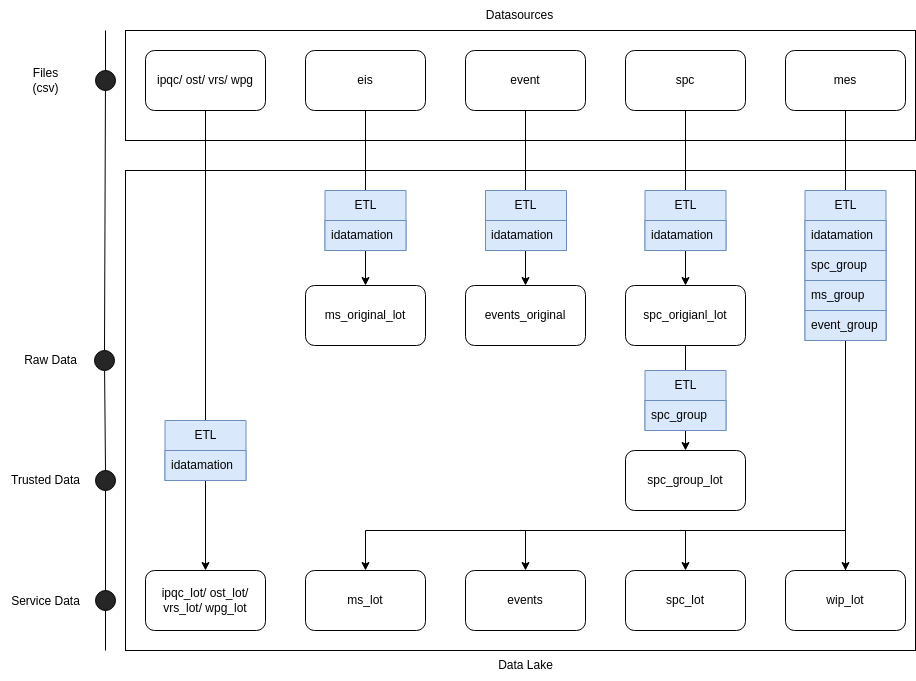

The diagram above was exported from draw.io. Its source (the exported page's mxGraphModel, read from the mxfile embedded in the PNG):
<mxGraphModel dx="2261" dy="741" grid="1" gridSize="10" guides="1" tooltips="1" connect="1" arrows="1" fold="1" page="1" pageScale="1" pageWidth="827" pageHeight="1169" math="0" shadow="0">
  <root>
    <mxCell id="0" />
    <mxCell id="1" parent="0" />
    <mxCell id="sXMZzJCYyfqh7M1y2TFB-33" value="" style="rounded=0;whiteSpace=wrap;html=1;fillColor=none;" vertex="1" parent="1">
      <mxGeometry x="20" y="360" width="790" height="480" as="geometry" />
    </mxCell>
    <mxCell id="sXMZzJCYyfqh7M1y2TFB-31" value="" style="rounded=0;whiteSpace=wrap;html=1;fillColor=none;" vertex="1" parent="1">
      <mxGeometry x="20" y="220" width="790" height="110" as="geometry" />
    </mxCell>
    <mxCell id="sXMZzJCYyfqh7M1y2TFB-7" style="edgeStyle=orthogonalEdgeStyle;rounded=0;orthogonalLoop=1;jettySize=auto;html=1;exitX=0.5;exitY=1;exitDx=0;exitDy=0;" edge="1" parent="1" source="sXMZzJCYyfqh7M1y2TFB-1" target="sXMZzJCYyfqh7M1y2TFB-6">
      <mxGeometry relative="1" as="geometry" />
    </mxCell>
    <mxCell id="sXMZzJCYyfqh7M1y2TFB-1" value="ipqc/ ost/ vrs/ wpg" style="rounded=1;whiteSpace=wrap;html=1;" vertex="1" parent="1">
      <mxGeometry x="40" y="240" width="120" height="60" as="geometry" />
    </mxCell>
    <mxCell id="sXMZzJCYyfqh7M1y2TFB-13" style="edgeStyle=orthogonalEdgeStyle;rounded=0;orthogonalLoop=1;jettySize=auto;html=1;exitX=0.5;exitY=1;exitDx=0;exitDy=0;" edge="1" parent="1" source="sXMZzJCYyfqh7M1y2TFB-2" target="sXMZzJCYyfqh7M1y2TFB-9">
      <mxGeometry relative="1" as="geometry" />
    </mxCell>
    <mxCell id="sXMZzJCYyfqh7M1y2TFB-2" value="event" style="rounded=1;whiteSpace=wrap;html=1;" vertex="1" parent="1">
      <mxGeometry x="360" y="240" width="120" height="60" as="geometry" />
    </mxCell>
    <mxCell id="sXMZzJCYyfqh7M1y2TFB-12" style="edgeStyle=orthogonalEdgeStyle;rounded=0;orthogonalLoop=1;jettySize=auto;html=1;exitX=0.5;exitY=1;exitDx=0;exitDy=0;" edge="1" parent="1" source="sXMZzJCYyfqh7M1y2TFB-3" target="sXMZzJCYyfqh7M1y2TFB-8">
      <mxGeometry relative="1" as="geometry" />
    </mxCell>
    <mxCell id="sXMZzJCYyfqh7M1y2TFB-3" value="eis" style="rounded=1;whiteSpace=wrap;html=1;" vertex="1" parent="1">
      <mxGeometry x="200" y="240" width="120" height="60" as="geometry" />
    </mxCell>
    <mxCell id="sXMZzJCYyfqh7M1y2TFB-14" style="edgeStyle=orthogonalEdgeStyle;rounded=0;orthogonalLoop=1;jettySize=auto;html=1;exitX=0.5;exitY=1;exitDx=0;exitDy=0;" edge="1" parent="1" source="sXMZzJCYyfqh7M1y2TFB-4" target="sXMZzJCYyfqh7M1y2TFB-10">
      <mxGeometry relative="1" as="geometry" />
    </mxCell>
    <mxCell id="sXMZzJCYyfqh7M1y2TFB-4" value="spc" style="rounded=1;whiteSpace=wrap;html=1;" vertex="1" parent="1">
      <mxGeometry x="520" y="240" width="120" height="60" as="geometry" />
    </mxCell>
    <mxCell id="sXMZzJCYyfqh7M1y2TFB-17" style="edgeStyle=orthogonalEdgeStyle;rounded=0;orthogonalLoop=1;jettySize=auto;html=1;exitX=0.5;exitY=1;exitDx=0;exitDy=0;" edge="1" parent="1" source="sXMZzJCYyfqh7M1y2TFB-5" target="sXMZzJCYyfqh7M1y2TFB-16">
      <mxGeometry relative="1" as="geometry" />
    </mxCell>
    <mxCell id="sXMZzJCYyfqh7M1y2TFB-5" value="mes" style="rounded=1;whiteSpace=wrap;html=1;" vertex="1" parent="1">
      <mxGeometry x="680" y="240" width="120" height="60" as="geometry" />
    </mxCell>
    <mxCell id="sXMZzJCYyfqh7M1y2TFB-6" value="ipqc_lot/ ost_lot/ vrs_lot/ wpg_lot" style="rounded=1;whiteSpace=wrap;html=1;" vertex="1" parent="1">
      <mxGeometry x="40" y="760" width="120" height="60" as="geometry" />
    </mxCell>
    <mxCell id="sXMZzJCYyfqh7M1y2TFB-8" value="ms_original_lot" style="rounded=1;whiteSpace=wrap;html=1;" vertex="1" parent="1">
      <mxGeometry x="200" y="475" width="120" height="60" as="geometry" />
    </mxCell>
    <mxCell id="sXMZzJCYyfqh7M1y2TFB-9" value="events_original" style="rounded=1;whiteSpace=wrap;html=1;" vertex="1" parent="1">
      <mxGeometry x="360" y="475" width="120" height="60" as="geometry" />
    </mxCell>
    <mxCell id="sXMZzJCYyfqh7M1y2TFB-15" style="edgeStyle=orthogonalEdgeStyle;rounded=0;orthogonalLoop=1;jettySize=auto;html=1;exitX=0.5;exitY=1;exitDx=0;exitDy=0;entryX=0.5;entryY=0;entryDx=0;entryDy=0;" edge="1" parent="1" source="sXMZzJCYyfqh7M1y2TFB-10" target="sXMZzJCYyfqh7M1y2TFB-11">
      <mxGeometry relative="1" as="geometry" />
    </mxCell>
    <mxCell id="sXMZzJCYyfqh7M1y2TFB-10" value="spc_origianl_lot" style="rounded=1;whiteSpace=wrap;html=1;" vertex="1" parent="1">
      <mxGeometry x="520" y="475" width="120" height="60" as="geometry" />
    </mxCell>
    <mxCell id="sXMZzJCYyfqh7M1y2TFB-11" value="spc_group_lot" style="rounded=1;whiteSpace=wrap;html=1;" vertex="1" parent="1">
      <mxGeometry x="520" y="640" width="120" height="60" as="geometry" />
    </mxCell>
    <mxCell id="sXMZzJCYyfqh7M1y2TFB-21" style="edgeStyle=orthogonalEdgeStyle;rounded=0;orthogonalLoop=1;jettySize=auto;html=1;exitX=0.5;exitY=1;exitDx=0;exitDy=0;entryX=0.5;entryY=0;entryDx=0;entryDy=0;" edge="1" parent="1" source="sXMZzJCYyfqh7M1y2TFB-16" target="sXMZzJCYyfqh7M1y2TFB-20">
      <mxGeometry relative="1" as="geometry">
        <Array as="points">
          <mxPoint x="740" y="720" />
          <mxPoint x="260" y="720" />
        </Array>
      </mxGeometry>
    </mxCell>
    <mxCell id="sXMZzJCYyfqh7M1y2TFB-24" style="edgeStyle=orthogonalEdgeStyle;rounded=0;orthogonalLoop=1;jettySize=auto;html=1;exitX=0.5;exitY=1;exitDx=0;exitDy=0;entryX=0.5;entryY=0;entryDx=0;entryDy=0;" edge="1" parent="1" source="sXMZzJCYyfqh7M1y2TFB-16" target="sXMZzJCYyfqh7M1y2TFB-18">
      <mxGeometry relative="1" as="geometry">
        <Array as="points">
          <mxPoint x="740" y="720" />
          <mxPoint x="420" y="720" />
        </Array>
      </mxGeometry>
    </mxCell>
    <mxCell id="sXMZzJCYyfqh7M1y2TFB-25" style="edgeStyle=orthogonalEdgeStyle;rounded=0;orthogonalLoop=1;jettySize=auto;html=1;exitX=0.5;exitY=1;exitDx=0;exitDy=0;" edge="1" parent="1" source="sXMZzJCYyfqh7M1y2TFB-16" target="sXMZzJCYyfqh7M1y2TFB-19">
      <mxGeometry relative="1" as="geometry">
        <Array as="points">
          <mxPoint x="740" y="720" />
          <mxPoint x="580" y="720" />
        </Array>
      </mxGeometry>
    </mxCell>
    <mxCell id="sXMZzJCYyfqh7M1y2TFB-16" value="wip_lot" style="rounded=1;whiteSpace=wrap;html=1;" vertex="1" parent="1">
      <mxGeometry x="680" y="760" width="120" height="60" as="geometry" />
    </mxCell>
    <mxCell id="sXMZzJCYyfqh7M1y2TFB-18" value="events" style="rounded=1;whiteSpace=wrap;html=1;" vertex="1" parent="1">
      <mxGeometry x="360" y="760" width="120" height="60" as="geometry" />
    </mxCell>
    <mxCell id="sXMZzJCYyfqh7M1y2TFB-19" value="spc_lot" style="rounded=1;whiteSpace=wrap;html=1;" vertex="1" parent="1">
      <mxGeometry x="520" y="760" width="120" height="60" as="geometry" />
    </mxCell>
    <mxCell id="sXMZzJCYyfqh7M1y2TFB-20" value="ms_lot" style="rounded=1;whiteSpace=wrap;html=1;" vertex="1" parent="1">
      <mxGeometry x="200" y="760" width="120" height="60" as="geometry" />
    </mxCell>
    <mxCell id="sXMZzJCYyfqh7M1y2TFB-26" value="" style="endArrow=none;html=1;rounded=0;" edge="1" parent="1" source="sXMZzJCYyfqh7M1y2TFB-29">
      <mxGeometry width="50" height="50" relative="1" as="geometry">
        <mxPoint y="640" as="sourcePoint" />
        <mxPoint y="220" as="targetPoint" />
      </mxGeometry>
    </mxCell>
    <mxCell id="sXMZzJCYyfqh7M1y2TFB-27" value="Raw Data" style="text;html=1;align=center;verticalAlign=middle;resizable=0;points=[];autosize=1;strokeColor=none;fillColor=none;" vertex="1" parent="1">
      <mxGeometry x="-95" y="535" width="80" height="30" as="geometry" />
    </mxCell>
    <mxCell id="sXMZzJCYyfqh7M1y2TFB-28" value="Service Data" style="text;html=1;align=center;verticalAlign=middle;resizable=0;points=[];autosize=1;strokeColor=none;fillColor=none;" vertex="1" parent="1">
      <mxGeometry x="-105" y="776" width="90" height="30" as="geometry" />
    </mxCell>
    <mxCell id="sXMZzJCYyfqh7M1y2TFB-30" value="" style="endArrow=none;html=1;rounded=0;" edge="1" parent="1" source="sXMZzJCYyfqh7M1y2TFB-39" target="sXMZzJCYyfqh7M1y2TFB-29">
      <mxGeometry width="50" height="50" relative="1" as="geometry">
        <mxPoint y="640" as="sourcePoint" />
        <mxPoint y="240" as="targetPoint" />
      </mxGeometry>
    </mxCell>
    <mxCell id="sXMZzJCYyfqh7M1y2TFB-29" value="" style="ellipse;whiteSpace=wrap;html=1;aspect=fixed;fillColor=#262626;" vertex="1" parent="1">
      <mxGeometry x="-10" y="260" width="20" height="20" as="geometry" />
    </mxCell>
    <mxCell id="sXMZzJCYyfqh7M1y2TFB-35" value="" style="endArrow=none;html=1;rounded=0;" edge="1" parent="1" target="sXMZzJCYyfqh7M1y2TFB-34">
      <mxGeometry width="50" height="50" relative="1" as="geometry">
        <mxPoint y="840" as="sourcePoint" />
        <mxPoint y="440" as="targetPoint" />
      </mxGeometry>
    </mxCell>
    <mxCell id="sXMZzJCYyfqh7M1y2TFB-34" value="" style="ellipse;whiteSpace=wrap;html=1;aspect=fixed;fillColor=#262626;" vertex="1" parent="1">
      <mxGeometry x="-10" y="660" width="20" height="20" as="geometry" />
    </mxCell>
    <mxCell id="sXMZzJCYyfqh7M1y2TFB-36" value="Trusted Data" style="text;html=1;align=center;verticalAlign=middle;resizable=0;points=[];autosize=1;strokeColor=none;fillColor=none;" vertex="1" parent="1">
      <mxGeometry x="-105" y="655" width="90" height="30" as="geometry" />
    </mxCell>
    <mxCell id="sXMZzJCYyfqh7M1y2TFB-38" value="" style="endArrow=none;html=1;rounded=0;" edge="1" parent="1" target="sXMZzJCYyfqh7M1y2TFB-37">
      <mxGeometry width="50" height="50" relative="1" as="geometry">
        <mxPoint y="800" as="sourcePoint" />
        <mxPoint y="610" as="targetPoint" />
      </mxGeometry>
    </mxCell>
    <mxCell id="sXMZzJCYyfqh7M1y2TFB-37" value="" style="ellipse;whiteSpace=wrap;html=1;aspect=fixed;fillColor=#262626;" vertex="1" parent="1">
      <mxGeometry x="-10" y="780" width="20" height="20" as="geometry" />
    </mxCell>
    <mxCell id="sXMZzJCYyfqh7M1y2TFB-40" value="" style="endArrow=none;html=1;rounded=0;" edge="1" parent="1" source="sXMZzJCYyfqh7M1y2TFB-34" target="sXMZzJCYyfqh7M1y2TFB-39">
      <mxGeometry width="50" height="50" relative="1" as="geometry">
        <mxPoint y="590" as="sourcePoint" />
        <mxPoint y="440" as="targetPoint" />
      </mxGeometry>
    </mxCell>
    <mxCell id="sXMZzJCYyfqh7M1y2TFB-39" value="" style="ellipse;whiteSpace=wrap;html=1;aspect=fixed;fillColor=#262626;" vertex="1" parent="1">
      <mxGeometry x="-11" y="540" width="20" height="20" as="geometry" />
    </mxCell>
    <mxCell id="sXMZzJCYyfqh7M1y2TFB-41" value="Files&lt;br&gt;(csv)" style="text;html=1;align=center;verticalAlign=middle;resizable=0;points=[];autosize=1;strokeColor=none;fillColor=none;" vertex="1" parent="1">
      <mxGeometry x="-85" y="250" width="50" height="40" as="geometry" />
    </mxCell>
    <mxCell id="sXMZzJCYyfqh7M1y2TFB-42" value="Datasources" style="text;html=1;align=center;verticalAlign=middle;resizable=0;points=[];autosize=1;strokeColor=none;fillColor=none;" vertex="1" parent="1">
      <mxGeometry x="369" y="190" width="90" height="30" as="geometry" />
    </mxCell>
    <mxCell id="sXMZzJCYyfqh7M1y2TFB-43" value="Data Lake" style="text;html=1;align=center;verticalAlign=middle;resizable=0;points=[];autosize=1;strokeColor=none;fillColor=none;" vertex="1" parent="1">
      <mxGeometry x="380" y="840" width="80" height="30" as="geometry" />
    </mxCell>
    <mxCell id="sXMZzJCYyfqh7M1y2TFB-44" value="ETL" style="swimlane;fontStyle=0;childLayout=stackLayout;horizontal=1;startSize=30;horizontalStack=0;resizeParent=1;resizeParentMax=0;resizeLast=0;collapsible=1;marginBottom=0;whiteSpace=wrap;html=1;fillColor=#dae8fc;strokeColor=#6c8ebf;" vertex="1" parent="1">
      <mxGeometry x="699.5" y="380" width="81" height="150" as="geometry" />
    </mxCell>
    <mxCell id="sXMZzJCYyfqh7M1y2TFB-45" value="idatamation" style="text;strokeColor=#6c8ebf;fillColor=#dae8fc;align=left;verticalAlign=middle;spacingLeft=4;spacingRight=4;overflow=hidden;points=[[0,0.5],[1,0.5]];portConstraint=eastwest;rotatable=0;whiteSpace=wrap;html=1;" vertex="1" parent="sXMZzJCYyfqh7M1y2TFB-44">
      <mxGeometry y="30" width="81" height="30" as="geometry" />
    </mxCell>
    <mxCell id="sXMZzJCYyfqh7M1y2TFB-46" value="spc_group" style="text;strokeColor=#6c8ebf;fillColor=#dae8fc;align=left;verticalAlign=middle;spacingLeft=4;spacingRight=4;overflow=hidden;points=[[0,0.5],[1,0.5]];portConstraint=eastwest;rotatable=0;whiteSpace=wrap;html=1;" vertex="1" parent="sXMZzJCYyfqh7M1y2TFB-44">
      <mxGeometry y="60" width="81" height="30" as="geometry" />
    </mxCell>
    <mxCell id="sXMZzJCYyfqh7M1y2TFB-47" value="ms_group" style="text;strokeColor=#6c8ebf;fillColor=#dae8fc;align=left;verticalAlign=middle;spacingLeft=4;spacingRight=4;overflow=hidden;points=[[0,0.5],[1,0.5]];portConstraint=eastwest;rotatable=0;whiteSpace=wrap;html=1;" vertex="1" parent="sXMZzJCYyfqh7M1y2TFB-44">
      <mxGeometry y="90" width="81" height="30" as="geometry" />
    </mxCell>
    <mxCell id="sXMZzJCYyfqh7M1y2TFB-49" value="event_group" style="text;strokeColor=#6c8ebf;fillColor=#dae8fc;align=left;verticalAlign=middle;spacingLeft=4;spacingRight=4;overflow=hidden;points=[[0,0.5],[1,0.5]];portConstraint=eastwest;rotatable=0;whiteSpace=wrap;html=1;" vertex="1" parent="sXMZzJCYyfqh7M1y2TFB-44">
      <mxGeometry y="120" width="81" height="30" as="geometry" />
    </mxCell>
    <mxCell id="sXMZzJCYyfqh7M1y2TFB-50" value="ETL" style="swimlane;fontStyle=0;childLayout=stackLayout;horizontal=1;startSize=30;horizontalStack=0;resizeParent=1;resizeParentMax=0;resizeLast=0;collapsible=1;marginBottom=0;whiteSpace=wrap;html=1;fillColor=#dae8fc;strokeColor=#6c8ebf;" vertex="1" parent="1">
      <mxGeometry x="59.5" y="610" width="81" height="60" as="geometry" />
    </mxCell>
    <mxCell id="sXMZzJCYyfqh7M1y2TFB-51" value="idatamation" style="text;strokeColor=#6c8ebf;fillColor=#dae8fc;align=left;verticalAlign=middle;spacingLeft=4;spacingRight=4;overflow=hidden;points=[[0,0.5],[1,0.5]];portConstraint=eastwest;rotatable=0;whiteSpace=wrap;html=1;" vertex="1" parent="sXMZzJCYyfqh7M1y2TFB-50">
      <mxGeometry y="30" width="81" height="30" as="geometry" />
    </mxCell>
    <mxCell id="sXMZzJCYyfqh7M1y2TFB-56" value="ETL" style="swimlane;fontStyle=0;childLayout=stackLayout;horizontal=1;startSize=30;horizontalStack=0;resizeParent=1;resizeParentMax=0;resizeLast=0;collapsible=1;marginBottom=0;whiteSpace=wrap;html=1;fillColor=#dae8fc;strokeColor=#6c8ebf;" vertex="1" parent="1">
      <mxGeometry x="219.5" y="380" width="81" height="60" as="geometry" />
    </mxCell>
    <mxCell id="sXMZzJCYyfqh7M1y2TFB-57" value="idatamation" style="text;strokeColor=#6c8ebf;fillColor=#dae8fc;align=left;verticalAlign=middle;spacingLeft=4;spacingRight=4;overflow=hidden;points=[[0,0.5],[1,0.5]];portConstraint=eastwest;rotatable=0;whiteSpace=wrap;html=1;" vertex="1" parent="sXMZzJCYyfqh7M1y2TFB-56">
      <mxGeometry y="30" width="81" height="30" as="geometry" />
    </mxCell>
    <mxCell id="sXMZzJCYyfqh7M1y2TFB-58" value="ETL" style="swimlane;fontStyle=0;childLayout=stackLayout;horizontal=1;startSize=30;horizontalStack=0;resizeParent=1;resizeParentMax=0;resizeLast=0;collapsible=1;marginBottom=0;whiteSpace=wrap;html=1;fillColor=#dae8fc;strokeColor=#6c8ebf;" vertex="1" parent="1">
      <mxGeometry x="380" y="380" width="81" height="60" as="geometry" />
    </mxCell>
    <mxCell id="sXMZzJCYyfqh7M1y2TFB-59" value="idatamation" style="text;strokeColor=#6c8ebf;fillColor=#dae8fc;align=left;verticalAlign=middle;spacingLeft=4;spacingRight=4;overflow=hidden;points=[[0,0.5],[1,0.5]];portConstraint=eastwest;rotatable=0;whiteSpace=wrap;html=1;" vertex="1" parent="sXMZzJCYyfqh7M1y2TFB-58">
      <mxGeometry y="30" width="81" height="30" as="geometry" />
    </mxCell>
    <mxCell id="sXMZzJCYyfqh7M1y2TFB-60" value="ETL" style="swimlane;fontStyle=0;childLayout=stackLayout;horizontal=1;startSize=30;horizontalStack=0;resizeParent=1;resizeParentMax=0;resizeLast=0;collapsible=1;marginBottom=0;whiteSpace=wrap;html=1;fillColor=#dae8fc;strokeColor=#6c8ebf;" vertex="1" parent="1">
      <mxGeometry x="539.5" y="380" width="81" height="60" as="geometry" />
    </mxCell>
    <mxCell id="sXMZzJCYyfqh7M1y2TFB-61" value="idatamation" style="text;strokeColor=#6c8ebf;fillColor=#dae8fc;align=left;verticalAlign=middle;spacingLeft=4;spacingRight=4;overflow=hidden;points=[[0,0.5],[1,0.5]];portConstraint=eastwest;rotatable=0;whiteSpace=wrap;html=1;" vertex="1" parent="sXMZzJCYyfqh7M1y2TFB-60">
      <mxGeometry y="30" width="81" height="30" as="geometry" />
    </mxCell>
    <mxCell id="sXMZzJCYyfqh7M1y2TFB-62" value="ETL" style="swimlane;fontStyle=0;childLayout=stackLayout;horizontal=1;startSize=30;horizontalStack=0;resizeParent=1;resizeParentMax=0;resizeLast=0;collapsible=1;marginBottom=0;whiteSpace=wrap;html=1;fillColor=#dae8fc;strokeColor=#6c8ebf;" vertex="1" parent="1">
      <mxGeometry x="539.5" y="560" width="81" height="60" as="geometry" />
    </mxCell>
    <mxCell id="sXMZzJCYyfqh7M1y2TFB-63" value="spc_group" style="text;strokeColor=#6c8ebf;fillColor=#dae8fc;align=left;verticalAlign=middle;spacingLeft=4;spacingRight=4;overflow=hidden;points=[[0,0.5],[1,0.5]];portConstraint=eastwest;rotatable=0;whiteSpace=wrap;html=1;" vertex="1" parent="sXMZzJCYyfqh7M1y2TFB-62">
      <mxGeometry y="30" width="81" height="30" as="geometry" />
    </mxCell>
  </root>
</mxGraphModel>